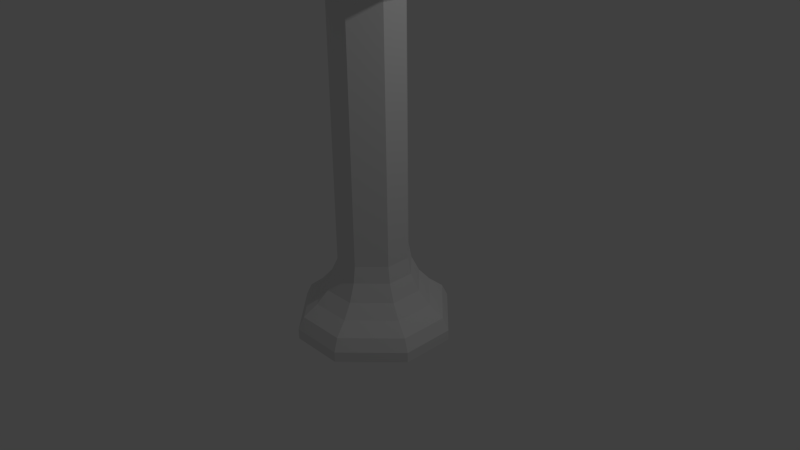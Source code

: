 # Source: pillar.blend  (saved by Blender 2.76.0; exported with 4.5.12 LTS)
import bpy
from mathutils import Matrix  # noqa: F401  (used for matrix-valued properties, if any)

bpy.ops.wm.read_factory_settings(use_empty=True)
scene = bpy.context.scene
scene.name = 'Scene'

# ---- collections
col_collection_1 = bpy.data.collections.new('Collection 1'); scene.collection.children.link(col_collection_1)

# ---- materials (node trees are filled in below, after node groups)
mat_material = bpy.data.materials.new('Material')
mat_material.alpha_threshold = 0.0
mat_material.use_transparent_shadow = False
mat_material.roughness = 0.5
mat_material.line_color = (0.0, 0.0, 0.0, 1.0)

# ---- material node trees

# ---- world
world_world = bpy.data.worlds.new('World'); scene.world = world_world
world_world.color = (0.05088, 0.05088, 0.05088)
world_world.use_sun_shadow = False
world_world.sun_shadow_jitter_overblur = 0.0
world_world.cycles.sampling_method = 'MANUAL'
world_world.cycles.sample_map_resolution = 256

# ---- cameras
cam_camera = bpy.data.cameras.new('Camera')
cam_camera.clip_end = 100.0
cam_camera.lens = 35.0
cam_camera.sensor_width = 32.0
cam_camera.sensor_height = 18.0
cam_camera.ortho_scale = 7.314
cam_camera.dof.focus_distance = 0.0
cam_camera.dof.aperture_fstop = 128.0

# ---- lights
light_lamp = bpy.data.lights.new('Lamp', 'POINT')
light_lamp.transmission_factor = 0.0
light_lamp.cutoff_distance = 30.0
light_lamp.energy = 100.0
light_lamp.shadow_buffer_clip_start = 1.001
light_lamp.shadow_soft_size = 0.1
light_lamp.shadow_maximum_resolution = 0.006
light_lamp.use_absolute_resolution = True
light_lamp.cycles.use_multiple_importance_sampling = False

# ---- meshes
me_cube = bpy.data.meshes.new('Cube')
me_cube.from_pydata([(0.3617, 1.0, -1.0), (1.0, 0.3617, -1.0), (1.0, -0.3617, -1.0), (0.3617, -1.0, -1.0), (-0.3617, -1.0, -1.0), (-1.0, -0.3617, -1.0), (-1.0, 0.3617, -1.0), (-0.3617, 1.0, -1.0), (-0.4619, -0.167, 3.267), (-0.4619, 0.167, 3.267), (0.167, -0.4619, 3.267), (-0.167, -0.4619, 3.267), (0.4619, 0.167, 3.267), (0.4619, -0.167, 3.267), (-0.167, 0.4619, 3.267), (0.167, 0.4619, 3.267), (0.1868, -0.5165, 3.415), (-0.4619, -1.49e-08, 3.304), (-0.4743, 0.1715, 3.345), (-0.4743, -0.1715, 3.345), (-0.4866, 0.0, 3.385), (-0.5165, 0.1868, 3.415), (-0.5464, 1.49e-08, 3.446), (-0.5165, -0.1868, 3.415), (-1.0, -0.3617, 3.849), (-1.0, 0.3617, 3.849), (0.3617, -1.0, 3.849), (-0.3617, -1.0, 3.849), (1.0, 0.3617, 3.849), (1.0, -0.3617, 3.849), (-0.3617, 1.0, 3.849), (0.3617, 1.0, 3.849), (-0.9263, -0.335, 3.654), (-1.0, -0.3617, 3.777), (-0.9784, -0.3539, 3.706), (-1.0, 0.3617, 3.777), (-0.9263, 0.335, 3.654), (-0.9784, 0.3539, 3.706), (0.335, -0.9263, 3.654), (0.3617, -1.0, 3.777), (0.3539, -0.9784, 3.706), (-0.3617, -1.0, 3.777), (-0.335, -0.9263, 3.654), (-0.3539, -0.9784, 3.706), (0.9263, 0.335, 3.654), (1.0, 0.3617, 3.777), (0.9784, 0.3539, 3.706), (1.0, -0.3617, 3.777), (0.9263, -0.335, 3.654), (0.9784, -0.3539, 3.706), (-0.335, 0.9263, 3.654), (-0.3617, 1.0, 3.777), (-0.3539, 0.9784, 3.706), (0.3617, 1.0, 3.777), (0.335, 0.9263, 3.654), (0.3539, 0.9784, 3.706), (-0.4619, -0.167, 3.304), (-0.5464, -0.1976, 3.446), (-0.4866, -0.176, 3.385), (-0.5464, 0.1976, 3.446), (-0.4619, 0.167, 3.304), (-0.4866, 0.176, 3.385), (0.167, -0.4619, 3.304), (0.1976, -0.5464, 3.446), (0.176, -0.4866, 3.385), (-0.1976, -0.5464, 3.446), (-0.167, -0.4619, 3.304), (-0.176, -0.4866, 3.385), (0.4619, 0.167, 3.304), (0.5464, 0.1976, 3.446), (0.4866, 0.176, 3.385), (0.5464, -0.1976, 3.446), (0.4619, -0.167, 3.304), (0.4866, -0.176, 3.385), (-0.167, 0.4619, 3.304), (-0.1976, 0.5464, 3.446), (-0.176, 0.4866, 3.385), (0.1976, 0.5464, 3.446), (0.167, 0.4619, 3.304), (0.176, 0.4866, 3.385), (-3.427e-07, -0.5464, 3.446), (-0.1868, -0.5165, 3.415), (-3.129e-07, -0.4866, 3.385), (0.1715, -0.4743, 3.345), (-0.1715, -0.4743, 3.345), (-2.98e-07, -0.4619, 3.304), (0.5165, 0.1868, 3.415), (0.5464, -4.023e-07, 3.446), (0.5165, -0.1868, 3.415), (0.4866, -3.725e-07, 3.385), (0.4743, 0.1715, 3.345), (0.4743, -0.1715, 3.345), (0.4619, -3.576e-07, 3.304), (-0.1868, 0.5165, 3.415), (1.192e-07, 0.5464, 3.446), (0.1868, 0.5165, 3.415), (1.192e-07, 0.4866, 3.385), (-0.1715, 0.4743, 3.345), (0.1715, 0.4743, 3.345), (1.043e-07, 0.4619, 3.304), (-0.372, 0.372, 3.446), (-0.3313, 0.3313, 3.385), (-0.3145, 0.3145, 3.304), (-0.372, -0.372, 3.446), (-0.3313, -0.3313, 3.385), (-0.3145, -0.3145, 3.304), (0.372, -0.372, 3.446), (0.3313, -0.3313, 3.385), (0.3145, -0.3145, 3.304), (0.372, 0.372, 3.446), (0.3313, 0.3313, 3.385), (0.3145, 0.3145, 3.304), (0.3229, 0.3229, 3.345), (0.3517, 0.3517, 3.415), (0.3229, -0.3229, 3.345), (0.3517, -0.3517, 3.415), (-0.3229, -0.3229, 3.345), (-0.3517, -0.3517, 3.415), (-0.3229, 0.3229, 3.345), (-0.3517, 0.3517, 3.415), (1.118e-07, 0.4743, 3.345), (1.192e-07, 0.5165, 3.415), (0.4743, -3.651e-07, 3.345), (0.5165, -3.874e-07, 3.415), (-3.055e-07, -0.4743, 3.345), (-3.278e-07, -0.5165, 3.415), (-0.4743, -7.451e-09, 3.345), (-0.5165, 7.451e-09, 3.415), (-0.27, 0.7466, -0.5499), (-0.167, 0.4619, 0.05776), (-0.2185, 0.6043, -0.3808), (-0.1808, 0.5, -0.1584), (-0.4619, 0.167, 0.05776), (-0.7466, 0.27, -0.5499), (-0.5, 0.1808, -0.1584), (-0.6043, 0.2185, -0.3808), (-0.7466, -0.27, -0.5499), (-0.4619, -0.167, 0.05776), (-0.6043, -0.2185, -0.3808), (-0.5, -0.1808, -0.1584), (-0.167, -0.4619, 0.05776), (-0.27, -0.7466, -0.5499), (-0.1808, -0.5, -0.1584), (-0.2185, -0.6043, -0.3808), (0.27, -0.7466, -0.5499), (0.167, -0.4619, 0.05776), (0.2185, -0.6043, -0.3808), (0.1808, -0.5, -0.1584), (0.4619, -0.167, 0.05776), (0.7466, -0.27, -0.5499), (0.5, -0.1808, -0.1584), (0.6043, -0.2185, -0.3808), (0.7466, 0.27, -0.5499), (0.4619, 0.167, 0.05776), (0.6043, 0.2185, -0.3808), (0.5, 0.1808, -0.1584), (0.167, 0.4619, 0.05776), (0.27, 0.7466, -0.5499), (0.1808, 0.5, -0.1584), (0.2185, 0.6043, -0.3808), (0.9237, 0.3341, -0.6988), (1.0, 0.3617, -0.8617), (0.3617, 1.0, -0.8617), (0.3341, 0.9237, -0.6988), (0.3341, -0.9237, -0.6988), (0.3617, -1.0, -0.8617), (1.0, -0.3617, -0.8617), (0.9237, -0.3341, -0.6988), (-0.9237, -0.3341, -0.6988), (-1.0, -0.3617, -0.8617), (-0.3617, -1.0, -0.8617), (-0.3341, -0.9237, -0.6988), (-0.3341, 0.9237, -0.6988), (-0.3617, 1.0, -0.8617), (-1.0, 0.3617, -0.8617), (-0.9237, 0.3341, -0.6988)], [], [(163, 172, 128, 157), (4, 170, 169, 5), (171, 164, 144, 141), (175, 168, 136, 133), (164, 167, 149, 144), (167, 160, 152, 149), (1, 161, 166, 2), (3, 165, 170, 4), (5, 169, 174, 6), (0, 1, 2, 3, 4, 5, 6, 7), (132, 137, 8, 9), (0, 162, 161, 1), (137, 140, 11, 8), (148, 153, 12, 13), (153, 156, 15, 12), (145, 148, 13, 10), (129, 132, 9, 14), (65, 80, 63, 38, 42), (140, 145, 10, 11), (172, 175, 133, 128), (168, 171, 141, 136), (2, 166, 165, 3), (156, 129, 14, 15), (162, 0, 7, 173), (53, 51, 30, 31), (75, 100, 59, 36, 50), (69, 109, 77, 54, 44), (57, 103, 65, 42, 32), (71, 87, 69, 44, 48), (59, 22, 57, 32, 36), (77, 94, 75, 50, 54), (63, 106, 71, 48, 38), (12, 15, 78, 111, 68), (39, 47, 29, 26), (41, 39, 26, 27), (51, 35, 25, 30), (45, 53, 31, 28), (33, 41, 27, 24), (47, 45, 28, 29), (35, 33, 24, 25), (28, 31, 30, 25, 24, 27, 26, 29), (8, 11, 66, 105, 56), (15, 14, 74, 99, 78), (10, 13, 72, 108, 62), (13, 12, 68, 92, 72), (98, 112, 111, 78), (11, 10, 62, 85, 66), (33, 35, 37, 34), (34, 37, 36, 32), (39, 41, 43, 40), (40, 43, 42, 38), (45, 47, 49, 46), (46, 49, 48, 44), (51, 53, 55, 52), (52, 55, 54, 50), (35, 51, 52, 37), (37, 52, 50, 36), (41, 33, 34, 43), (43, 34, 32, 42), (47, 39, 40, 49), (49, 40, 38, 48), (53, 45, 46, 55), (55, 46, 44, 54), (14, 9, 60, 102, 74), (127, 21, 61, 20), (126, 18, 60, 17), (125, 81, 67, 82), (124, 84, 66, 85), (123, 88, 73, 89), (122, 91, 72, 92), (121, 95, 79, 96), (120, 98, 78, 99), (119, 93, 76, 101), (118, 97, 74, 102), (117, 23, 58, 104), (116, 19, 56, 105), (115, 16, 64, 107), (114, 83, 62, 108), (113, 86, 70, 110), (112, 90, 68, 111), (9, 8, 56, 17, 60), (79, 110, 112, 98), (110, 70, 90, 112), (95, 113, 110, 79), (77, 109, 113, 95), (109, 69, 86, 113), (91, 114, 108, 72), (73, 107, 114, 91), (107, 64, 83, 114), (88, 115, 107, 73), (71, 106, 115, 88), (106, 63, 16, 115), (84, 116, 105, 66), (67, 104, 116, 84), (104, 58, 19, 116), (81, 117, 104, 67), (65, 103, 117, 81), (103, 57, 23, 117), (18, 118, 102, 60), (61, 101, 118, 18), (101, 76, 97, 118), (21, 119, 101, 61), (59, 100, 119, 21), (100, 75, 93, 119), (97, 120, 99, 74), (76, 96, 120, 97), (96, 79, 98, 120), (93, 121, 96, 76), (75, 94, 121, 93), (94, 77, 95, 121), (90, 122, 92, 68), (70, 89, 122, 90), (89, 73, 91, 122), (86, 123, 89, 70), (69, 87, 123, 86), (87, 71, 88, 123), (83, 124, 85, 62), (64, 82, 124, 83), (82, 67, 84, 124), (16, 125, 82, 64), (63, 80, 125, 16), (80, 65, 81, 125), (19, 126, 17, 56), (58, 20, 126, 19), (20, 61, 18, 126), (23, 127, 20, 58), (57, 22, 127, 23), (22, 59, 21, 127), (137, 132, 134, 139), (139, 134, 135, 138), (138, 135, 133, 136), (145, 140, 142, 147), (147, 142, 143, 146), (146, 143, 141, 144), (153, 148, 150, 155), (155, 150, 151, 154), (154, 151, 149, 152), (129, 156, 158, 131), (131, 158, 159, 130), (130, 159, 157, 128), (132, 129, 131, 134), (134, 131, 130, 135), (135, 130, 128, 133), (140, 137, 139, 142), (142, 139, 138, 143), (143, 138, 136, 141), (148, 145, 147, 150), (150, 147, 146, 151), (151, 146, 144, 149), (156, 153, 155, 158), (158, 155, 154, 159), (159, 154, 152, 157), (6, 174, 173, 7), (163, 160, 161, 162), (167, 164, 165, 166), (171, 168, 169, 170), (175, 172, 173, 174), (172, 163, 162, 173), (160, 167, 166, 161), (164, 171, 170, 165), (168, 175, 174, 169), (160, 163, 157, 152)])
_uv = me_cube.uv_layers.new(name='UVMap')
_uv.uv.foreach_set('vector', [0.1419, 0.05981, 0.2236, 0.04545, 0.2256, 0.0859, 0.1513, 0.0985, 0.4921, 0.03414, 0.4879, 0.04755, 0.4002, 0.02673, 0.4032, 0.01201, 0.4797, 0.07157, 0.5424, 0.09252, 0.5287, 0.1224, 0.4678, 0.1051, 0.3207, 0.04525, 0.3944, 0.05324, 0.3859, 0.09039, 0.316, 0.08399, 0.5424, 0.09252, 0.6142, 0.1263, 0.5981, 0.1499, 0.5287, 0.1224, 0.6142, 0.1263, 0.6684, 0.1633, 0.6492, 0.1796, 0.5981, 0.1499, 0.6899, 0.1377, 0.6822, 0.1486, 0.6261, 0.1083, 0.633, 0.09746, 0.5579, 0.05859, 0.5523, 0.07086, 0.4879, 0.04755, 0.4921, 0.03414, 0.4032, 0.01201, 0.4002, 0.02673, 0.3235, 0.01672, 0.3245, 0.0001424, 0.9999, 0.521, 0.901, 0.6199, 0.789, 0.6199, 0.6901, 0.521, 0.6901, 0.409, 0.789, 0.3101, 0.901, 0.3101, 0.9999, 0.409, 0.3039, 0.2129, 0.3669, 0.217, 0.3213, 0.7995, 0.264, 0.7937, 0.1296, 0.01113, 0.1344, 0.02982, 0.008245, 0.0797, 0.0001424, 0.05839, 0.3669, 0.217, 0.4431, 0.2252, 0.3948, 0.8012, 0.3213, 0.7995, 0.5672, 0.2496, 0.614, 0.2645, 0.5764, 0.7758, 0.5246, 0.7871, 0.09626, 0.2425, 0.1643, 0.2235, 0.1451, 0.7706, 0.0889, 0.7513, 0.5011, 0.2352, 0.5672, 0.2496, 0.5246, 0.7871, 0.4537, 0.7986, 0.2253, 0.216, 0.3039, 0.2129, 0.264, 0.7937, 0.196, 0.7828, 0.3929, 0.8399, 0.4245, 0.8386, 0.4561, 0.8374, 0.4565, 0.9083, 0.3853, 0.9095, 0.4431, 0.2252, 0.5011, 0.2352, 0.4537, 0.7986, 0.3948, 0.8012, 0.2236, 0.04545, 0.3207, 0.04525, 0.316, 0.08399, 0.2256, 0.0859, 0.3944, 0.05324, 0.4797, 0.07157, 0.4678, 0.1051, 0.3859, 0.09039, 0.633, 0.09746, 0.6261, 0.1083, 0.5523, 0.07086, 0.5579, 0.05859, 0.1643, 0.2235, 0.2253, 0.216, 0.196, 0.7828, 0.1451, 0.7706, 0.1344, 0.02982, 0.1296, 0.01113, 0.2208, 0.000211, 0.222, 0.01644, 0.0954, 0.8602, 0.1534, 0.8873, 0.1511, 0.8937, 0.09196, 0.8663, 0.1856, 0.8155, 0.2209, 0.8223, 0.2562, 0.8291, 0.2369, 0.8907, 0.1608, 0.8695, 0.07509, 0.7732, 0.1038, 0.7866, 0.1325, 0.8, 0.1047, 0.8446, 0.03788, 0.7987, 0.3159, 0.8369, 0.3544, 0.8384, 0.3929, 0.8399, 0.3853, 0.9095, 0.3004, 0.9025, 0.5331, 0.8235, 0.5619, 0.8141, 0.5907, 0.8046, 0.6351, 0.8579, 0.5513, 0.8913, 0.2562, 0.8291, 0.2861, 0.833, 0.3159, 0.8369, 0.3004, 0.9025, 0.2369, 0.8907, 0.1325, 0.8, 0.1591, 0.8077, 0.1856, 0.8155, 0.1608, 0.8695, 0.1047, 0.8446, 0.4561, 0.8374, 0.4946, 0.8305, 0.5331, 0.8235, 0.5513, 0.8913, 0.4565, 0.9083, 0.0889, 0.7513, 0.1451, 0.7706, 0.1433, 0.7761, 0.1153, 0.766, 0.08733, 0.7559, 0.4577, 0.9312, 0.5578, 0.9139, 0.5604, 0.9223, 0.4586, 0.9393, 0.3836, 0.9317, 0.4577, 0.9312, 0.4586, 0.9393, 0.3834, 0.9393, 0.1534, 0.8873, 0.2314, 0.9104, 0.2298, 0.9171, 0.1511, 0.8937, 0.02559, 0.8108, 0.0954, 0.8602, 0.09196, 0.8663, 0.02115, 0.817, 0.2963, 0.9234, 0.3836, 0.9317, 0.3834, 0.9393, 0.2954, 0.9305, 0.5578, 0.9139, 0.6477, 0.8787, 0.6512, 0.8878, 0.5604, 0.9223, 0.2314, 0.9104, 0.2963, 0.9234, 0.2954, 0.9305, 0.2298, 0.9171, 0.9999, 0.211, 0.901, 0.3099, 0.789, 0.3099, 0.6901, 0.211, 0.6901, 0.099, 0.789, 0.0001425, 0.901, 0.0001424, 0.9999, 0.099, 0.3213, 0.7995, 0.3948, 0.8012, 0.3947, 0.8078, 0.3577, 0.8068, 0.3207, 0.8059, 0.1451, 0.7706, 0.196, 0.7828, 0.1946, 0.7886, 0.1689, 0.7824, 0.1433, 0.7761, 0.4537, 0.7986, 0.5246, 0.7871, 0.5258, 0.7931, 0.4901, 0.7991, 0.4543, 0.8051, 0.5246, 0.7871, 0.5764, 0.7758, 0.5777, 0.7806, 0.5517, 0.7868, 0.5258, 0.7931, 0.141, 0.7831, 0.1132, 0.7724, 0.1153, 0.766, 0.1433, 0.7761, 0.3948, 0.8012, 0.4537, 0.7986, 0.4543, 0.8051, 0.4245, 0.8064, 0.3947, 0.8078, 0.2963, 0.9234, 0.2314, 0.9104, 0.2331, 0.9026, 0.2975, 0.9152, 0.2975, 0.9152, 0.2331, 0.9026, 0.2369, 0.8907, 0.3004, 0.9025, 0.4577, 0.9312, 0.3836, 0.9317, 0.3838, 0.923, 0.4568, 0.9219, 0.4568, 0.9219, 0.3838, 0.923, 0.3853, 0.9095, 0.4565, 0.9083, 0.6477, 0.8787, 0.5578, 0.9139, 0.5548, 0.9043, 0.6428, 0.8687, 0.6428, 0.8687, 0.5548, 0.9043, 0.5513, 0.8913, 0.6351, 0.8579, 0.1534, 0.8873, 0.0954, 0.8602, 0.09927, 0.8531, 0.1561, 0.88, 0.1561, 0.88, 0.09927, 0.8531, 0.1047, 0.8446, 0.1608, 0.8695, 0.2314, 0.9104, 0.1534, 0.8873, 0.1561, 0.88, 0.2331, 0.9026, 0.2331, 0.9026, 0.1561, 0.88, 0.1608, 0.8695, 0.2369, 0.8907, 0.3836, 0.9317, 0.2963, 0.9234, 0.2975, 0.9152, 0.3838, 0.923, 0.3838, 0.923, 0.2975, 0.9152, 0.3004, 0.9025, 0.3853, 0.9095, 0.5578, 0.9139, 0.4577, 0.9312, 0.4568, 0.9219, 0.5548, 0.9043, 0.5548, 0.9043, 0.4568, 0.9219, 0.4565, 0.9083, 0.5513, 0.8913, 0.0954, 0.8602, 0.02559, 0.8108, 0.03141, 0.8042, 0.09927, 0.8531, 0.09927, 0.8531, 0.03141, 0.8042, 0.03788, 0.7987, 0.1047, 0.8446, 0.196, 0.7828, 0.264, 0.7937, 0.263, 0.7998, 0.2288, 0.7942, 0.1946, 0.7886, 0.288, 0.8259, 0.2584, 0.8223, 0.2605, 0.8154, 0.2899, 0.8188, 0.2909, 0.8108, 0.2617, 0.8076, 0.263, 0.7998, 0.2919, 0.8029, 0.4249, 0.8308, 0.3937, 0.8321, 0.3946, 0.8244, 0.4253, 0.823, 0.4249, 0.8147, 0.3947, 0.8161, 0.3947, 0.8078, 0.4245, 0.8064, 0.5584, 0.8073, 0.5311, 0.816, 0.529, 0.8084, 0.5549, 0.8006, 0.5533, 0.7937, 0.5274, 0.8008, 0.5258, 0.7931, 0.5517, 0.7868, 0.162, 0.8023, 0.1356, 0.795, 0.1387, 0.7901, 0.1649, 0.7968, 0.1669, 0.7896, 0.141, 0.7831, 0.1433, 0.7761, 0.1689, 0.7824, 0.2234, 0.8159, 0.1884, 0.8095, 0.1912, 0.8035, 0.2258, 0.8095, 0.2273, 0.8018, 0.1929, 0.7961, 0.1946, 0.7886, 0.2288, 0.7942, 0.3557, 0.8308, 0.3176, 0.8296, 0.3194, 0.8223, 0.357, 0.8233, 0.3573, 0.8151, 0.32, 0.8141, 0.3207, 0.8059, 0.3577, 0.8068, 0.4935, 0.8227, 0.456, 0.8295, 0.456, 0.8216, 0.4925, 0.815, 0.4913, 0.8071, 0.4551, 0.8134, 0.4543, 0.8051, 0.4901, 0.7991, 0.1074, 0.7827, 0.07923, 0.7704, 0.08337, 0.7676, 0.111, 0.7788, 0.1132, 0.7724, 0.08535, 0.7617, 0.08733, 0.7559, 0.1153, 0.766, 0.264, 0.7937, 0.3213, 0.7995, 0.3207, 0.8059, 0.2919, 0.8029, 0.263, 0.7998, 0.1387, 0.7901, 0.111, 0.7788, 0.1132, 0.7724, 0.141, 0.7831, 0.111, 0.7788, 0.08337, 0.7676, 0.08535, 0.7617, 0.1132, 0.7724, 0.1356, 0.795, 0.1074, 0.7827, 0.111, 0.7788, 0.1387, 0.7901, 0.1325, 0.8, 0.1038, 0.7866, 0.1074, 0.7827, 0.1356, 0.795, 0.1038, 0.7866, 0.07509, 0.7732, 0.07923, 0.7704, 0.1074, 0.7827, 0.5274, 0.8008, 0.4913, 0.8071, 0.4901, 0.7991, 0.5258, 0.7931, 0.529, 0.8084, 0.4925, 0.815, 0.4913, 0.8071, 0.5274, 0.8008, 0.4925, 0.815, 0.456, 0.8216, 0.4551, 0.8134, 0.4913, 0.8071, 0.5311, 0.816, 0.4935, 0.8227, 0.4925, 0.815, 0.529, 0.8084, 0.5331, 0.8235, 0.4946, 0.8305, 0.4935, 0.8227, 0.5311, 0.816, 0.4946, 0.8305, 0.4561, 0.8374, 0.456, 0.8295, 0.4935, 0.8227, 0.3947, 0.8161, 0.3573, 0.8151, 0.3577, 0.8068, 0.3947, 0.8078, 0.3946, 0.8244, 0.357, 0.8233, 0.3573, 0.8151, 0.3947, 0.8161, 0.357, 0.8233, 0.3194, 0.8223, 0.32, 0.8141, 0.3573, 0.8151, 0.3937, 0.8321, 0.3557, 0.8308, 0.357, 0.8233, 0.3946, 0.8244, 0.3929, 0.8399, 0.3544, 0.8384, 0.3557, 0.8308, 0.3937, 0.8321, 0.3544, 0.8384, 0.3159, 0.8369, 0.3176, 0.8296, 0.3557, 0.8308, 0.2617, 0.8076, 0.2273, 0.8018, 0.2288, 0.7942, 0.263, 0.7998, 0.2605, 0.8154, 0.2258, 0.8095, 0.2273, 0.8018, 0.2617, 0.8076, 0.2258, 0.8095, 0.1912, 0.8035, 0.1929, 0.7961, 0.2273, 0.8018, 0.2584, 0.8223, 0.2234, 0.8159, 0.2258, 0.8095, 0.2605, 0.8154, 0.2562, 0.8291, 0.2209, 0.8223, 0.2234, 0.8159, 0.2584, 0.8223, 0.2209, 0.8223, 0.1856, 0.8155, 0.1884, 0.8095, 0.2234, 0.8159, 0.1929, 0.7961, 0.1669, 0.7896, 0.1689, 0.7824, 0.1946, 0.7886, 0.1912, 0.8035, 0.1649, 0.7968, 0.1669, 0.7896, 0.1929, 0.7961, 0.1649, 0.7968, 0.1387, 0.7901, 0.141, 0.7831, 0.1669, 0.7896, 0.1884, 0.8095, 0.162, 0.8023, 0.1649, 0.7968, 0.1912, 0.8035, 0.1856, 0.8155, 0.1591, 0.8077, 0.162, 0.8023, 0.1884, 0.8095, 0.1591, 0.8077, 0.1325, 0.8, 0.1356, 0.795, 0.162, 0.8023, 0.5792, 0.7866, 0.5533, 0.7937, 0.5517, 0.7868, 0.5777, 0.7806, 0.5808, 0.7927, 0.5549, 0.8006, 0.5533, 0.7937, 0.5792, 0.7866, 0.5549, 0.8006, 0.529, 0.8084, 0.5274, 0.8008, 0.5533, 0.7937, 0.5857, 0.7987, 0.5584, 0.8073, 0.5549, 0.8006, 0.5808, 0.7927, 0.5907, 0.8046, 0.5619, 0.8141, 0.5584, 0.8073, 0.5857, 0.7987, 0.5619, 0.8141, 0.5331, 0.8235, 0.5311, 0.816, 0.5584, 0.8073, 0.4551, 0.8134, 0.4249, 0.8147, 0.4245, 0.8064, 0.4543, 0.8051, 0.456, 0.8216, 0.4253, 0.823, 0.4249, 0.8147, 0.4551, 0.8134, 0.4253, 0.823, 0.3946, 0.8244, 0.3947, 0.8161, 0.4249, 0.8147, 0.456, 0.8295, 0.4249, 0.8308, 0.4253, 0.823, 0.456, 0.8216, 0.4561, 0.8374, 0.4245, 0.8386, 0.4249, 0.8308, 0.456, 0.8295, 0.4245, 0.8386, 0.3929, 0.8399, 0.3937, 0.8321, 0.4249, 0.8308, 0.32, 0.8141, 0.2909, 0.8108, 0.2919, 0.8029, 0.3207, 0.8059, 0.3194, 0.8223, 0.2899, 0.8188, 0.2909, 0.8108, 0.32, 0.8141, 0.2899, 0.8188, 0.2605, 0.8154, 0.2617, 0.8076, 0.2909, 0.8108, 0.3176, 0.8296, 0.288, 0.8259, 0.2899, 0.8188, 0.3194, 0.8223, 0.3159, 0.8369, 0.2861, 0.833, 0.288, 0.8259, 0.3176, 0.8296, 0.2861, 0.833, 0.2562, 0.8291, 0.2584, 0.8223, 0.288, 0.8259, 0.3669, 0.217, 0.3039, 0.2129, 0.3069, 0.1736, 0.3697, 0.1776, 0.3697, 0.1776, 0.3069, 0.1736, 0.3118, 0.1205, 0.3777, 0.1254, 0.3777, 0.1254, 0.3118, 0.1205, 0.316, 0.08399, 0.3859, 0.09039, 0.5011, 0.2352, 0.4431, 0.2252, 0.4467, 0.1863, 0.5041, 0.1972, 0.5041, 0.1972, 0.4467, 0.1863, 0.4567, 0.1368, 0.5156, 0.1506, 0.5156, 0.1506, 0.4567, 0.1368, 0.4678, 0.1051, 0.5287, 0.1224, 0.614, 0.2645, 0.5672, 0.2496, 0.5705, 0.2133, 0.6185, 0.2307, 0.6185, 0.2307, 0.5705, 0.2133, 0.583, 0.1722, 0.632, 0.1955, 0.632, 0.1955, 0.583, 0.1722, 0.5981, 0.1499, 0.6492, 0.1796, 0.2253, 0.216, 0.1643, 0.2235, 0.1657, 0.1864, 0.2269, 0.1777, 0.2269, 0.1777, 0.1657, 0.1864, 0.1604, 0.1348, 0.2272, 0.124, 0.2272, 0.124, 0.1604, 0.1348, 0.1513, 0.0985, 0.2256, 0.0859, 0.3039, 0.2129, 0.2253, 0.216, 0.2269, 0.1777, 0.3069, 0.1736, 0.3069, 0.1736, 0.2269, 0.1777, 0.2272, 0.124, 0.3118, 0.1205, 0.3118, 0.1205, 0.2272, 0.124, 0.2256, 0.0859, 0.316, 0.08399, 0.4431, 0.2252, 0.3669, 0.217, 0.3697, 0.1776, 0.4467, 0.1863, 0.4467, 0.1863, 0.3697, 0.1776, 0.3777, 0.1254, 0.4567, 0.1368, 0.4567, 0.1368, 0.3777, 0.1254, 0.3859, 0.09039, 0.4678, 0.1051, 0.5672, 0.2496, 0.5011, 0.2352, 0.5041, 0.1972, 0.5705, 0.2133, 0.5705, 0.2133, 0.5041, 0.1972, 0.5156, 0.1506, 0.583, 0.1722, 0.583, 0.1722, 0.5156, 0.1506, 0.5287, 0.1224, 0.5981, 0.1499, 0.1643, 0.2235, 0.09626, 0.2425, 0.09393, 0.2091, 0.1657, 0.1864, 0.1657, 0.1864, 0.09393, 0.2091, 0.07734, 0.1654, 0.1604, 0.1348, 0.1604, 0.1348, 0.07734, 0.1654, 0.05314, 0.1369, 0.1513, 0.0985, 0.3245, 0.0001424, 0.3235, 0.01672, 0.222, 0.01644, 0.2208, 0.000211, 0.1419, 0.05981, 0.0258, 0.1076, 0.008245, 0.0797, 0.1344, 0.02982, 0.6142, 0.1263, 0.5424, 0.09252, 0.5523, 0.07086, 0.6261, 0.1083, 0.4797, 0.07157, 0.3944, 0.05324, 0.4002, 0.02673, 0.4879, 0.04755, 0.3207, 0.04525, 0.2236, 0.04545, 0.222, 0.01644, 0.3235, 0.01672, 0.2236, 0.04545, 0.1419, 0.05981, 0.1344, 0.02982, 0.222, 0.01644, 0.6684, 0.1633, 0.6142, 0.1263, 0.6261, 0.1083, 0.6822, 0.1486, 0.5424, 0.09252, 0.4797, 0.07157, 0.4879, 0.04755, 0.5523, 0.07086, 0.3944, 0.05324, 0.3207, 0.04525, 0.3235, 0.01672, 0.4002, 0.02673, 0.0258, 0.1076, 0.1419, 0.05981, 0.1513, 0.0985, 0.05314, 0.1369])
me_cube.materials.append(mat_material)
me_cube.use_remesh_preserve_volume = False
me_cube.use_remesh_preserve_attributes = False
me_cube.use_mirror_vertex_groups = False
me_cube.update()

# ---- objects
ob_cube = bpy.data.objects.new('Cube', me_cube)
ob_lamp = bpy.data.objects.new('Lamp', light_lamp)
ob_camera = bpy.data.objects.new('Camera', cam_camera)

# ---- transforms, parenting, visibility, modifiers, constraints
ob_cube.location = (0.0, 0.0, 0.0)
ob_cube.lock_rotations_4d = False
ob_cube.empty_display_type = 'ARROWS'
ob_cube.lineart.crease_threshold = 0.0
ob_lamp.location = (4.076, 1.005, 5.904)
ob_lamp.rotation_euler = (0.6503, 0.05522, 1.866)
ob_lamp.lock_rotations_4d = False
ob_lamp.empty_display_type = 'ARROWS'
ob_lamp.color = (0.0, 0.0, 0.0, 0.0)
ob_lamp.lineart.crease_threshold = 0.0
ob_camera.location = (7.481, -6.508, 5.344)
ob_camera.rotation_euler = (1.109, 0.01082, 0.8149)
ob_camera.lock_rotations_4d = False
ob_camera.empty_display_type = 'ARROWS'
ob_camera.color = (0.0, 0.0, 0.0, 0.0)
ob_camera.display_type = 'WIRE'
ob_camera.lineart.crease_threshold = 0.0

# ---- collection membership
col_collection_1.objects.link(ob_cube)
col_collection_1.objects.link(ob_lamp)
col_collection_1.objects.link(ob_camera)

# ---- scene / render settings (as saved in the file)
scene.camera = ob_camera
scene.frame_start = 1; scene.frame_end = 250; scene.frame_set(1)
scene.render.engine = 'BLENDER_EEVEE_NEXT'
scene.render.resolution_percentage = 50
scene.render.dither_intensity = 0.0
scene.cycles.use_denoising = False
scene.cycles.samples = 10
scene.cycles.sampling_pattern = 'TABULATED_SOBOL'
scene.cycles.light_sampling_threshold = 0.0
scene.cycles.use_adaptive_sampling = False
scene.cycles.use_light_tree = False
scene.cycles.blur_glossy = 0.0
scene.cycles.pixel_filter_type = 'GAUSSIAN'
scene.cycles.sample_clamp_indirect = 0.0
scene.view_settings.view_transform = 'Standard'
bpy.context.view_layer.update()
